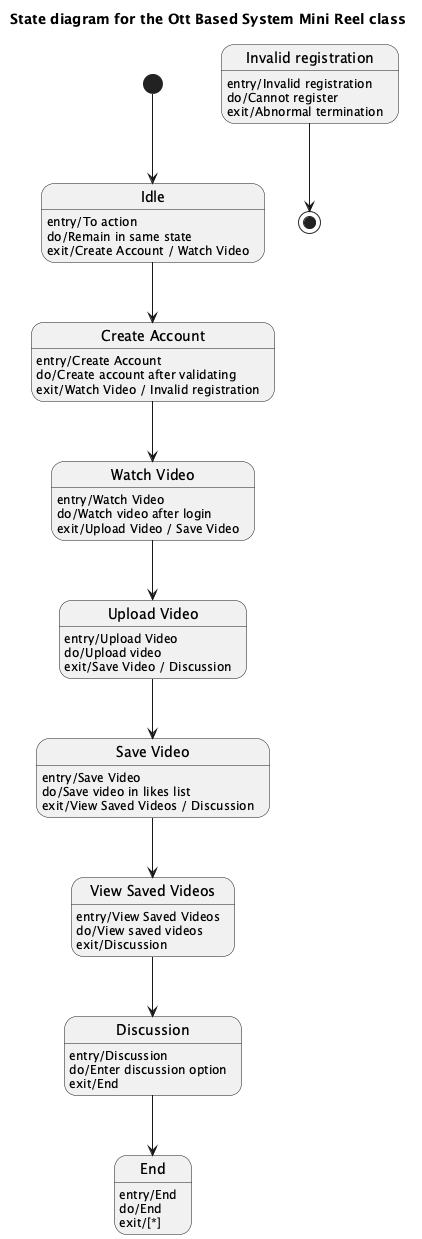

The diagram above was rendered by PlantUML. Its source (embedded in the PNG):
@startuml
title State diagram for the Ott Based System Mini Reel class

[*] --> Idle

state "Idle" as Idle
Idle : entry/To action
Idle : do/Remain in same state
Idle : exit/Create Account / Watch Video

state "Create Account" as CreateAccount
CreateAccount : entry/Create Account
CreateAccount : do/Create account after validating
CreateAccount : exit/Watch Video / Invalid registration

state "Invalid registration" as InvalidRegistration
InvalidRegistration : entry/Invalid registration
InvalidRegistration : do/Cannot register
InvalidRegistration : exit/Abnormal termination

state "Watch Video" as WatchVideo
WatchVideo : entry/Watch Video
WatchVideo : do/Watch video after login
WatchVideo : exit/Upload Video / Save Video

state "Upload Video" as UploadVideo
UploadVideo : entry/Upload Video
UploadVideo : do/Upload video
UploadVideo : exit/Save Video / Discussion

state "Save Video" as SaveVideo
SaveVideo : entry/Save Video
SaveVideo : do/Save video in likes list
SaveVideo : exit/View Saved Videos / Discussion

state "View Saved Videos" as ViewSavedVideos
ViewSavedVideos : entry/View Saved Videos
ViewSavedVideos : do/View saved videos
ViewSavedVideos : exit/Discussion

state "Discussion" as Discussion
Discussion : entry/Discussion
Discussion : do/Enter discussion option
Discussion : exit/End

state "End" as End
End : entry/End
End : do/End
End : exit/[*]

Idle --> CreateAccount
CreateAccount --> WatchVideo
WatchVideo --> UploadVideo
UploadVideo --> SaveVideo
SaveVideo --> ViewSavedVideos
ViewSavedVideos --> Discussion
Discussion --> End

InvalidRegistration --> [*]
@enduml